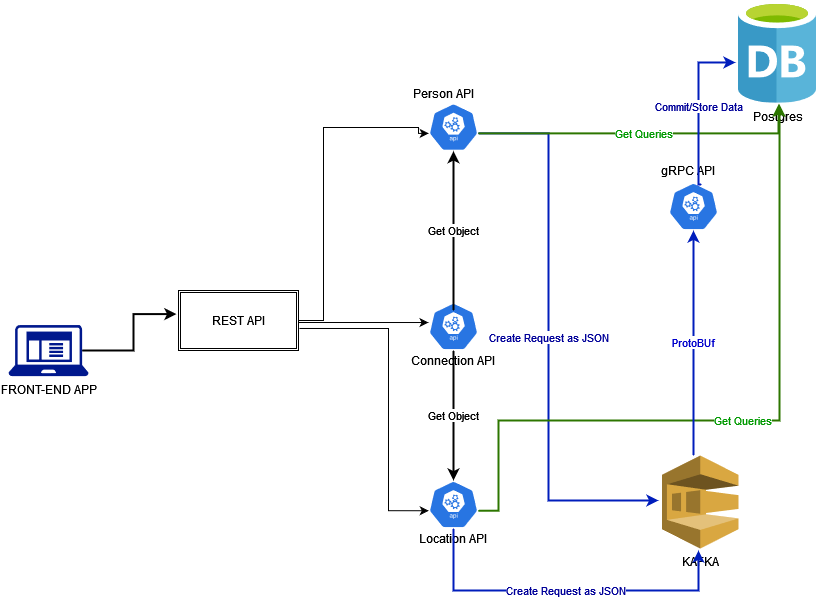

The diagram above was exported from draw.io. Its source (the exported page's mxGraphModel, read from the mxfile embedded in the PNG):
<mxGraphModel dx="1102" dy="610" grid="1" gridSize="10" guides="1" tooltips="1" connect="1" arrows="1" fold="1" page="1" pageScale="1" pageWidth="850" pageHeight="1100" math="0" shadow="0">
  <root>
    <mxCell id="0" />
    <mxCell id="1" parent="0" />
    <mxCell id="vDcu3lk5SFxo5IGN09jv-5" value="Postgres" style="sketch=0;aspect=fixed;html=1;points=[];align=center;image;fontSize=12;image=img/lib/mscae/Database_General.svg;" vertex="1" parent="1">
      <mxGeometry x="750" y="10" width="78" height="102.63" as="geometry" />
    </mxCell>
    <mxCell id="vDcu3lk5SFxo5IGN09jv-24" style="edgeStyle=orthogonalEdgeStyle;rounded=0;orthogonalLoop=1;jettySize=auto;html=1;exitX=0.92;exitY=0.5;exitDx=0;exitDy=0;exitPerimeter=0;entryX=-0.017;entryY=0.393;entryDx=0;entryDy=0;entryPerimeter=0;strokeWidth=2;" edge="1" parent="1" source="vDcu3lk5SFxo5IGN09jv-7" target="vDcu3lk5SFxo5IGN09jv-9">
      <mxGeometry relative="1" as="geometry" />
    </mxCell>
    <mxCell id="vDcu3lk5SFxo5IGN09jv-7" value="FRONT-END APP" style="sketch=0;aspect=fixed;pointerEvents=1;shadow=0;dashed=0;html=1;strokeColor=none;labelPosition=center;verticalLabelPosition=bottom;verticalAlign=top;align=center;fillColor=#00188D;shape=mxgraph.mscae.enterprise.client_application" vertex="1" parent="1">
      <mxGeometry x="20" y="334.4" width="80" height="51.2" as="geometry" />
    </mxCell>
    <mxCell id="vDcu3lk5SFxo5IGN09jv-26" style="edgeStyle=orthogonalEdgeStyle;rounded=0;orthogonalLoop=1;jettySize=auto;html=1;exitX=1;exitY=0.5;exitDx=0;exitDy=0;entryX=0.005;entryY=0.63;entryDx=0;entryDy=0;entryPerimeter=0;strokeWidth=1;" edge="1" parent="1" source="vDcu3lk5SFxo5IGN09jv-9" target="vDcu3lk5SFxo5IGN09jv-10">
      <mxGeometry relative="1" as="geometry">
        <Array as="points">
          <mxPoint x="335" y="330" />
          <mxPoint x="335" y="137" />
          <mxPoint x="430" y="137" />
        </Array>
      </mxGeometry>
    </mxCell>
    <mxCell id="vDcu3lk5SFxo5IGN09jv-9" value="REST API" style="shape=ext;double=1;rounded=0;whiteSpace=wrap;html=1;" vertex="1" parent="1">
      <mxGeometry x="190" y="300" width="120" height="60" as="geometry" />
    </mxCell>
    <mxCell id="vDcu3lk5SFxo5IGN09jv-10" value="" style="sketch=0;html=1;dashed=0;whitespace=wrap;fillColor=#2875E2;strokeColor=#ffffff;points=[[0.005,0.63,0],[0.1,0.2,0],[0.9,0.2,0],[0.5,0,0],[0.995,0.63,0],[0.72,0.99,0],[0.5,1,0],[0.28,0.99,0]];shape=mxgraph.kubernetes.icon;prIcon=api" vertex="1" parent="1">
      <mxGeometry x="440" y="112.63" width="50" height="48" as="geometry" />
    </mxCell>
    <mxCell id="vDcu3lk5SFxo5IGN09jv-11" value="" style="sketch=0;html=1;dashed=0;whitespace=wrap;fillColor=#2875E2;strokeColor=#ffffff;points=[[0.005,0.63,0],[0.1,0.2,0],[0.9,0.2,0],[0.5,0,0],[0.995,0.63,0],[0.72,0.99,0],[0.5,1,0],[0.28,0.99,0]];shape=mxgraph.kubernetes.icon;prIcon=api" vertex="1" parent="1">
      <mxGeometry x="440" y="312" width="50" height="48" as="geometry" />
    </mxCell>
    <mxCell id="vDcu3lk5SFxo5IGN09jv-12" value="" style="sketch=0;html=1;dashed=0;whitespace=wrap;fillColor=#2875E2;strokeColor=#ffffff;points=[[0.005,0.63,0],[0.1,0.2,0],[0.9,0.2,0],[0.5,0,0],[0.995,0.63,0],[0.72,0.99,0],[0.5,1,0],[0.28,0.99,0]];shape=mxgraph.kubernetes.icon;prIcon=api" vertex="1" parent="1">
      <mxGeometry x="440" y="490" width="50" height="48" as="geometry" />
    </mxCell>
    <mxCell id="vDcu3lk5SFxo5IGN09jv-13" value="&lt;div&gt;KAFKA&lt;br&gt;&lt;/div&gt;" style="outlineConnect=0;dashed=0;verticalLabelPosition=bottom;verticalAlign=top;align=center;html=1;shape=mxgraph.aws3.sqs;fillColor=#D9A741;gradientColor=none;" vertex="1" parent="1">
      <mxGeometry x="673.5" y="465" width="76.5" height="93" as="geometry" />
    </mxCell>
    <UserObject label="Person API" placeholders="1" name="Variable" id="vDcu3lk5SFxo5IGN09jv-16">
      <mxCell style="text;html=1;strokeColor=none;fillColor=none;align=center;verticalAlign=middle;whiteSpace=wrap;overflow=hidden;" vertex="1" parent="1">
        <mxGeometry x="415" y="92.63" width="80" height="20" as="geometry" />
      </mxCell>
    </UserObject>
    <UserObject label="Location API" placeholders="1" name="Variable" id="vDcu3lk5SFxo5IGN09jv-17">
      <mxCell style="text;html=1;strokeColor=none;fillColor=none;align=center;verticalAlign=middle;whiteSpace=wrap;overflow=hidden;" vertex="1" parent="1">
        <mxGeometry x="425" y="538" width="80" height="20" as="geometry" />
      </mxCell>
    </UserObject>
    <UserObject label="Connection API" placeholders="1" name="Variable" id="vDcu3lk5SFxo5IGN09jv-18">
      <mxCell style="text;html=1;strokeColor=none;fillColor=none;align=center;verticalAlign=middle;whiteSpace=wrap;overflow=hidden;" vertex="1" parent="1">
        <mxGeometry x="410" y="360" width="110" height="20" as="geometry" />
      </mxCell>
    </UserObject>
    <mxCell id="vDcu3lk5SFxo5IGN09jv-19" value="" style="sketch=0;html=1;dashed=0;whitespace=wrap;fillColor=#2875E2;strokeColor=#ffffff;points=[[0.005,0.63,0],[0.1,0.2,0],[0.9,0.2,0],[0.5,0,0],[0.995,0.63,0],[0.72,0.99,0],[0.5,1,0],[0.28,0.99,0]];shape=mxgraph.kubernetes.icon;prIcon=api" vertex="1" parent="1">
      <mxGeometry x="680" y="192" width="50" height="48" as="geometry" />
    </mxCell>
    <UserObject label="gRPC API" placeholders="1" name="Variable" id="vDcu3lk5SFxo5IGN09jv-20">
      <mxCell style="text;html=1;strokeColor=none;fillColor=none;align=center;verticalAlign=middle;whiteSpace=wrap;overflow=hidden;" vertex="1" parent="1">
        <mxGeometry x="660" y="170" width="80" height="20" as="geometry" />
      </mxCell>
    </UserObject>
    <mxCell id="vDcu3lk5SFxo5IGN09jv-35" value="" style="edgeStyle=segmentEdgeStyle;endArrow=classic;html=1;rounded=0;exitX=1;exitY=0.5;exitDx=0;exitDy=0;entryX=0;entryY=0.417;entryDx=0;entryDy=0;entryPerimeter=0;strokeWidth=1;" edge="1" parent="1" source="vDcu3lk5SFxo5IGN09jv-9" target="vDcu3lk5SFxo5IGN09jv-11">
      <mxGeometry width="50" height="50" relative="1" as="geometry">
        <mxPoint x="320" y="340" as="sourcePoint" />
        <mxPoint x="370" y="290" as="targetPoint" />
        <Array as="points">
          <mxPoint x="310" y="332" />
        </Array>
      </mxGeometry>
    </mxCell>
    <mxCell id="vDcu3lk5SFxo5IGN09jv-38" value="" style="edgeStyle=segmentEdgeStyle;endArrow=classic;html=1;rounded=0;entryX=0.005;entryY=0.63;entryDx=0;entryDy=0;entryPerimeter=0;exitX=1.008;exitY=0.633;exitDx=0;exitDy=0;exitPerimeter=0;strokeWidth=1;" edge="1" parent="1" source="vDcu3lk5SFxo5IGN09jv-9" target="vDcu3lk5SFxo5IGN09jv-12">
      <mxGeometry width="50" height="50" relative="1" as="geometry">
        <mxPoint x="320" y="340" as="sourcePoint" />
        <mxPoint x="350" y="490" as="targetPoint" />
        <Array as="points">
          <mxPoint x="400" y="338" />
          <mxPoint x="400" y="520" />
        </Array>
      </mxGeometry>
    </mxCell>
    <mxCell id="vDcu3lk5SFxo5IGN09jv-39" value="Get Object" style="edgeStyle=segmentEdgeStyle;endArrow=classic;html=1;rounded=0;entryX=0.5;entryY=1;entryDx=0;entryDy=0;entryPerimeter=0;strokeWidth=2;" edge="1" parent="1" target="vDcu3lk5SFxo5IGN09jv-10">
      <mxGeometry width="50" height="50" relative="1" as="geometry">
        <mxPoint x="465" y="320" as="sourcePoint" />
        <mxPoint x="490" y="230" as="targetPoint" />
        <Array as="points">
          <mxPoint x="465" y="230" />
          <mxPoint x="465" y="230" />
        </Array>
      </mxGeometry>
    </mxCell>
    <mxCell id="vDcu3lk5SFxo5IGN09jv-41" value="Get Object" style="edgeStyle=segmentEdgeStyle;endArrow=classic;html=1;rounded=0;exitX=0.5;exitY=0;exitDx=0;exitDy=0;entryX=0.5;entryY=0;entryDx=0;entryDy=0;entryPerimeter=0;strokeWidth=2;" edge="1" parent="1" source="vDcu3lk5SFxo5IGN09jv-18" target="vDcu3lk5SFxo5IGN09jv-12">
      <mxGeometry width="50" height="50" relative="1" as="geometry">
        <mxPoint x="450" y="450" as="sourcePoint" />
        <mxPoint x="500" y="400" as="targetPoint" />
      </mxGeometry>
    </mxCell>
    <mxCell id="vDcu3lk5SFxo5IGN09jv-42" value="&lt;font color=&quot;#000099&quot;&gt;Create Request as JSON&lt;/font&gt;" style="edgeStyle=segmentEdgeStyle;endArrow=classic;html=1;rounded=0;exitX=0.995;exitY=0.63;exitDx=0;exitDy=0;exitPerimeter=0;fillColor=#0050ef;strokeColor=#001DBC;strokeWidth=2;" edge="1" parent="1" source="vDcu3lk5SFxo5IGN09jv-10">
      <mxGeometry width="50" height="50" relative="1" as="geometry">
        <mxPoint x="580" y="350" as="sourcePoint" />
        <mxPoint x="670" y="510" as="targetPoint" />
        <Array as="points">
          <mxPoint x="560" y="143" />
          <mxPoint x="560" y="510" />
          <mxPoint x="670" y="510" />
        </Array>
      </mxGeometry>
    </mxCell>
    <mxCell id="vDcu3lk5SFxo5IGN09jv-46" value="&lt;font color=&quot;#000099&quot;&gt;Create Request as JSON&lt;/font&gt;" style="edgeStyle=segmentEdgeStyle;endArrow=classic;html=1;rounded=0;exitX=0.5;exitY=0;exitDx=0;exitDy=0;fillColor=#0050ef;strokeColor=#001DBC;strokeWidth=2;" edge="1" parent="1" source="vDcu3lk5SFxo5IGN09jv-17">
      <mxGeometry width="50" height="50" relative="1" as="geometry">
        <mxPoint x="490" y="570" as="sourcePoint" />
        <mxPoint x="710" y="560" as="targetPoint" />
        <Array as="points">
          <mxPoint x="465" y="600" />
          <mxPoint x="710" y="600" />
        </Array>
      </mxGeometry>
    </mxCell>
    <mxCell id="vDcu3lk5SFxo5IGN09jv-47" value="&lt;font color=&quot;#009900&quot;&gt;Get Queries&lt;/font&gt;" style="edgeStyle=segmentEdgeStyle;endArrow=classic;html=1;rounded=0;exitX=0.995;exitY=0.63;exitDx=0;exitDy=0;exitPerimeter=0;entryX=0.513;entryY=1.013;entryDx=0;entryDy=0;entryPerimeter=0;fillColor=#60a917;strokeColor=#2D7600;strokeWidth=2;" edge="1" parent="1" source="vDcu3lk5SFxo5IGN09jv-10" target="vDcu3lk5SFxo5IGN09jv-5">
      <mxGeometry width="50" height="50" relative="1" as="geometry">
        <mxPoint x="590" y="130" as="sourcePoint" />
        <mxPoint x="640" y="80" as="targetPoint" />
      </mxGeometry>
    </mxCell>
    <mxCell id="vDcu3lk5SFxo5IGN09jv-48" value="&lt;font color=&quot;#009900&quot;&gt;Get Queries&lt;/font&gt;" style="edgeStyle=segmentEdgeStyle;endArrow=classic;html=1;rounded=0;exitX=0.995;exitY=0.63;exitDx=0;exitDy=0;exitPerimeter=0;entryX=0.526;entryY=1.013;entryDx=0;entryDy=0;entryPerimeter=0;fillColor=#60a917;strokeColor=#2D7600;strokeWidth=2;" edge="1" parent="1" source="vDcu3lk5SFxo5IGN09jv-12" target="vDcu3lk5SFxo5IGN09jv-5">
      <mxGeometry width="50" height="50" relative="1" as="geometry">
        <mxPoint x="490" y="540" as="sourcePoint" />
        <mxPoint x="620" y="140" as="targetPoint" />
        <Array as="points">
          <mxPoint x="510" y="520" />
          <mxPoint x="510" y="430" />
          <mxPoint x="791" y="430" />
        </Array>
      </mxGeometry>
    </mxCell>
    <mxCell id="vDcu3lk5SFxo5IGN09jv-50" value="&lt;font color=&quot;#0000CC&quot;&gt;ProtoBUf&lt;/font&gt;" style="edgeStyle=segmentEdgeStyle;endArrow=classic;html=1;rounded=0;entryX=0.5;entryY=1;entryDx=0;entryDy=0;entryPerimeter=0;fillColor=#0050ef;strokeColor=#001DBC;strokeWidth=2;" edge="1" parent="1" source="vDcu3lk5SFxo5IGN09jv-13" target="vDcu3lk5SFxo5IGN09jv-19">
      <mxGeometry width="50" height="50" relative="1" as="geometry">
        <mxPoint x="670" y="420" as="sourcePoint" />
        <mxPoint x="720" y="370" as="targetPoint" />
      </mxGeometry>
    </mxCell>
    <mxCell id="vDcu3lk5SFxo5IGN09jv-52" value="&lt;font color=&quot;#000099&quot;&gt;Commit/Store&lt;/font&gt; &lt;font color=&quot;#000099&quot;&gt;Data&lt;/font&gt;" style="edgeStyle=segmentEdgeStyle;endArrow=classic;html=1;rounded=0;strokeWidth=2;entryX=-0.038;entryY=0.604;entryDx=0;entryDy=0;entryPerimeter=0;exitX=0.663;exitY=1.2;exitDx=0;exitDy=0;exitPerimeter=0;fillColor=#0050ef;strokeColor=#001DBC;" edge="1" parent="1" source="vDcu3lk5SFxo5IGN09jv-20" target="vDcu3lk5SFxo5IGN09jv-5">
      <mxGeometry width="50" height="50" relative="1" as="geometry">
        <mxPoint x="680" y="160" as="sourcePoint" />
        <mxPoint x="730" y="110" as="targetPoint" />
        <Array as="points">
          <mxPoint x="710" y="194" />
          <mxPoint x="710" y="72" />
        </Array>
      </mxGeometry>
    </mxCell>
  </root>
</mxGraphModel>